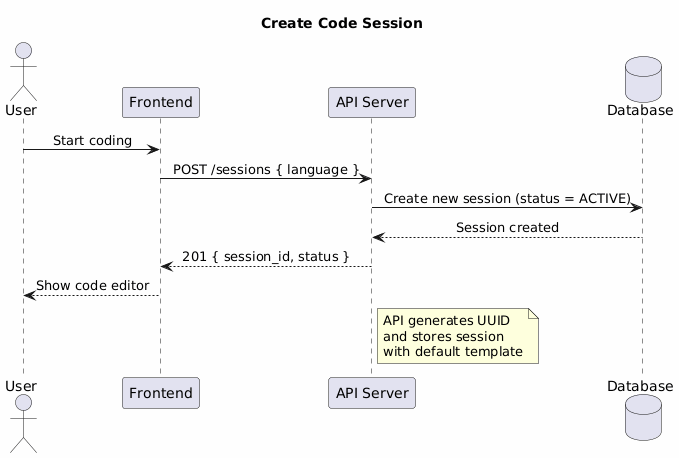

The diagram above was rendered by PlantUML. Its source (embedded in the PNG):
@startuml
title Create Code Session

skinparam backgroundColor #FEFEFE
skinparam sequenceMessageAlign center

actor "User" as User
participant "Frontend" as FE
participant "API Server" as API
database "Database" as DB

User -> FE : Start coding
FE -> API : POST /sessions { language }
API -> DB : Create new session (status = ACTIVE)
DB --> API : Session created
API --> FE : 201 { session_id, status }
FE --> User : Show code editor

note right of API
  API generates UUID
  and stores session
  with default template
end note
@enduml